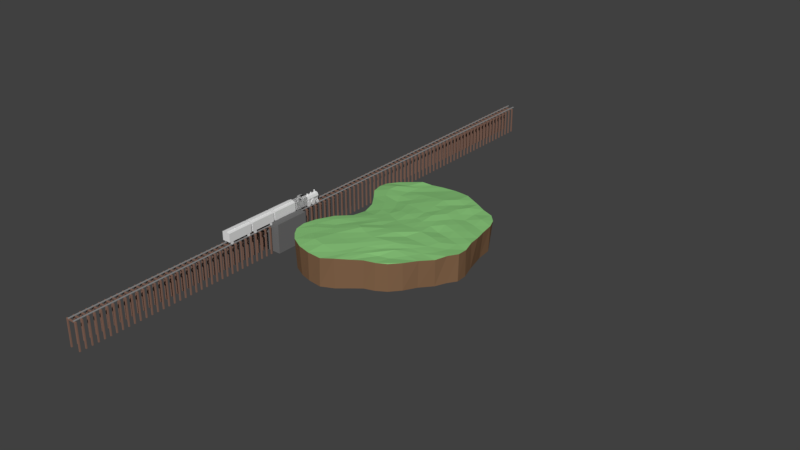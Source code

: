 # Source: Island.blend  (saved by Blender 2.79.0; exported with 4.5.12 LTS)
import bpy
from mathutils import Matrix  # noqa: F401  (used for matrix-valued properties, if any)

bpy.ops.wm.read_factory_settings(use_empty=True)
scene = bpy.context.scene
scene.name = 'Scene'

# ---- collections
col_collection_1 = bpy.data.collections.new('Collection 1'); scene.collection.children.link(col_collection_1)

# ---- materials (node trees are filled in below, after node groups)
mat_wood = bpy.data.materials.new('Wood')
mat_wood.alpha_threshold = 0.0
mat_wood.use_transparent_shadow = False
mat_wood.diffuse_color = (0.2462, 0.139, 0.1025, 1.0)
mat_wood.roughness = 0.5
mat_steel = bpy.data.materials.new('Steel')
mat_steel.alpha_threshold = 0.0
mat_steel.use_transparent_shadow = False
mat_steel.diffuse_color = (0.2957, 0.2957, 0.2957, 1.0)
mat_steel.roughness = 0.5
mat_material_001 = bpy.data.materials.new('Material.001')
mat_material_001.alpha_threshold = 0.0
mat_material_001.use_transparent_shadow = False
mat_material_001.diffuse_color = (0.1679, 0.1679, 0.1679, 1.0)
mat_material_001.roughness = 0.5
mat_grass = bpy.data.materials.new('Grass')
mat_grass.alpha_threshold = 0.0
mat_grass.use_transparent_shadow = False
mat_grass.diffuse_color = (0.254, 0.5705, 0.1995, 1.0)
mat_grass.roughness = 0.5
mat_dirt = bpy.data.materials.new('Dirt')
mat_dirt.alpha_threshold = 0.0
mat_dirt.use_transparent_shadow = False
mat_dirt.diffuse_color = (0.2203, 0.1237, 0.06654, 1.0)
mat_dirt.roughness = 0.5

# ---- material node trees

# ---- world
world_world = bpy.data.worlds.new('World'); scene.world = world_world
world_world.color = (0.05088, 0.05088, 0.05088)
world_world.use_sun_shadow = False
world_world.sun_shadow_jitter_overblur = 0.0
world_world.cycles.sampling_method = 'MANUAL'

# ---- meshes
me_cube_004 = bpy.data.meshes.new('Cube.004')
me_cube_004.from_pydata([(-1.0, -1.0, -1.0), (-1.0, -1.0, 1.0), (-1.0, 1.0, -1.0), (-1.0, 1.0, 1.0), (1.0, -1.0, -1.0), (1.0, -1.0, 1.0), (1.0, 1.0, -1.0), (1.0, 1.0, 1.0), (-1.0, -1.0, 0.917), (-1.0, 1.0, 0.917), (1.0, 1.0, 0.917), (1.0, -1.0, 0.917), (18.97, 1.0, 1.0), (18.97, -1.0, 1.0), (18.97, 1.0, 0.917), (18.97, -1.0, 0.917), (17.03, 1.0, 1.0), (17.03, 1.0, 0.917), (17.03, -1.0, 1.0), (17.03, -1.0, 0.917), (18.97, 1.0, -1.0), (18.97, -1.0, -1.0), (17.03, 1.0, -1.0), (17.03, -1.0, -1.0), (15.61, 1.0, 0.917), (13.65, 1.0, 0.917), (4.384, 1.0, 0.917), (2.419, 1.0, 0.917), (15.61, -1.0, 0.917), (13.65, -1.0, 0.917), (4.384, -1.0, 0.917), (2.419, -1.0, 0.917), (2.419, 1.0, 1.0), (4.384, 1.0, 1.0), (13.65, 1.0, 1.0), (15.61, 1.0, 1.0), (2.419, -1.0, 1.0), (4.384, -1.0, 1.0), (13.65, -1.0, 1.0), (15.61, -1.0, 1.0), (2.419, 1.0, 1.048), (4.384, 1.0, 1.048), (13.65, 1.0, 1.048), (15.61, 1.0, 1.048), (2.419, -1.0, 1.048), (4.384, -1.0, 1.048), (13.65, -1.0, 1.048), (15.61, -1.0, 1.048), (2.419, 9.035, 1.0), (4.384, 9.035, 1.0), (13.65, 9.035, 1.0), (15.61, 9.035, 1.0), (2.419, 9.035, 1.048), (4.384, 9.035, 1.048), (13.65, 9.035, 1.048), (15.61, 9.035, 1.048)], [], [(8, 1, 3, 9), (9, 3, 7, 10), (17, 16, 12, 14), (11, 5, 1, 8), (2, 6, 4, 0), (7, 3, 1, 5), (4, 11, 8, 0), (6, 10, 11, 4), (2, 9, 10, 6), (0, 8, 9, 2), (14, 12, 13, 15), (16, 18, 13, 12), (15, 19, 23, 21), (18, 19, 15, 13), (39, 28, 19, 18), (28, 24, 17, 19), (35, 39, 18, 16), (24, 35, 16, 17), (23, 22, 20, 21), (17, 14, 20, 22), (14, 15, 21, 20), (19, 17, 22, 23), (10, 7, 32, 27), (27, 32, 33, 26), (26, 33, 34, 25), (25, 34, 35, 24), (7, 5, 36, 32), (33, 32, 48, 49), (33, 37, 38, 34), (32, 36, 44, 40), (11, 10, 27, 31), (31, 27, 26, 30), (30, 26, 25, 29), (29, 25, 24, 28), (5, 11, 31, 36), (36, 31, 30, 37), (37, 30, 29, 38), (38, 29, 28, 39), (40, 44, 45, 41), (42, 46, 47, 43), (39, 35, 43, 47), (37, 33, 41, 45), (38, 39, 47, 46), (36, 37, 45, 44), (34, 38, 46, 42), (41, 33, 49, 53), (49, 48, 52, 53), (51, 50, 54, 55), (34, 42, 54, 50), (43, 35, 51, 55), (40, 41, 53, 52), (32, 40, 52, 48), (35, 34, 50, 51), (42, 43, 55, 54)])
me_cube_004.polygons.foreach_set('material_index', [0, 0, 0, 0, 0, 0, 0, 0, 0, 0, 0, 0, 0, 0, 0, 0, 0, 0, 0, 0, 0, 0, 0, 0, 0, 0, 0, 1, 0, 1, 0, 0, 0, 0, 0, 0, 0, 0, 1, 1, 1, 1, 1, 1, 1, 1, 1, 1, 1, 1, 1, 1, 1, 1])
me_cube_004.materials.append(mat_wood)
me_cube_004.materials.append(mat_steel)
me_cube_004.use_remesh_preserve_volume = False
me_cube_004.use_remesh_preserve_attributes = False
me_cube_004.use_mirror_vertex_groups = False
me_cube_004.update()
me_circle_002 = bpy.data.meshes.new('Circle.002')
me_circle_002.from_pydata([(0.0, 1.0, 0.0), (-0.7071, 0.7071, 0.0), (-1.0, -4.371e-08, 0.0), (-0.7071, -0.7071, 0.0), (8.742e-08, -1.0, 0.0), (0.7071, -0.7071, 0.0), (1.0, 1.192e-08, 0.0), (0.7071, 0.7071, 0.0)], [], [(1, 2, 3, 4, 5, 6, 7, 0)])
me_circle_002.use_remesh_preserve_volume = False
me_circle_002.use_remesh_preserve_attributes = False
me_circle_002.use_mirror_vertex_groups = False
me_circle_002.update()
me_circle_001 = bpy.data.meshes.new('Circle.001')
me_circle_001.from_pydata([(0.0, 1.0, 0.0), (-0.7071, 0.7071, 0.0), (-1.0, -4.371e-08, 0.0), (-0.7071, -0.7071, 0.0), (8.742e-08, -1.0, 0.0), (0.7071, -0.7071, 0.0), (1.0, 1.192e-08, 0.0), (0.7071, 0.7071, 0.0)], [], [(1, 2, 3, 4, 5, 6, 7, 0)])
me_circle_001.use_remesh_preserve_volume = False
me_circle_001.use_remesh_preserve_attributes = False
me_circle_001.use_mirror_vertex_groups = False
me_circle_001.update()
me_cube_003 = bpy.data.meshes.new('Cube.003')
me_cube_003.from_pydata([(-1.0, 3.0, -1.0), (-0.3333, -0.1203, 1.194), (1.0, 3.0, -1.0), (0.3333, -0.1203, 1.194), (0.3333, 3.0, -1.0), (-0.3333, 3.0, -1.0), (1.0, -0.1203, 1.0), (-1.0, -0.1203, -1.0), (1.0, 0.94, 1.0), (1.0, 0.94, -1.0), (-1.0, 0.94, 1.0), (-1.0, 0.94, -1.0), (0.3333, 0.94, 1.194), (-0.3333, 0.94, 1.194), (-0.3333, 0.94, -1.0), (0.3333, 0.94, -1.0), (-1.0, 3.0, 0.6606), (1.0, 3.0, 0.6606), (-0.3333, 3.0, 0.6606), (0.3333, 3.0, 0.6606), (1.0, 0.94, 0.6606), (-1.0, 0.94, 0.6606), (-0.5366, -0.1203, -1.0), (0.5366, -0.1203, -1.0), (1.0, -0.1203, -1.0), (-1.0, -0.1203, 1.0), (-1.0, -0.1203, 0.02966), (1.0, -0.1203, 0.02966), (-6.35e-08, -0.1203, 0.7589), (-6.35e-08, -3.9, 0.7589), (0.5366, -0.1203, 0.5366), (0.5366, -3.9, 0.5366), (0.7589, -0.1203, -5.013e-07), (0.7589, -3.9, -5.013e-07), (0.5366, -0.1203, -0.5366), (0.5366, -3.9, -0.5366), (-1.298e-07, -0.1203, -0.7589), (-1.298e-07, -3.9, -0.7589), (-0.5366, -0.1203, -0.5366), (-0.5366, -3.9, -0.5366), (-0.7589, -0.1203, -5.013e-07), (-0.7589, -3.9, -5.013e-07), (-0.5366, -0.1203, 0.5366), (-0.5366, -3.9, 0.5366), (-1.0, 3.0, -0.1697), (1.0, 3.0, -0.1697), (-0.3333, 3.0, -0.1697), (0.3333, 3.0, -0.1697), (1.0, 0.94, -0.1697), (-1.0, 0.94, -0.1697), (1.0, -0.1203, -0.4852), (-1.0, -0.1203, -0.4852), (-0.5366, -3.9, -1.0), (0.5366, -3.9, -1.0), (0.3333, 0.94, 0.6606), (-0.3333, 0.94, 0.6606), (-7.9e-08, -3.995, 0.3509), (0.2481, -3.995, 0.2481), (0.3509, -3.995, -5.236e-07), (0.2481, -3.995, -0.2481), (-1.097e-07, -3.995, -0.3509), (-0.2481, -3.995, -0.2481), (-0.3509, -3.995, -5.236e-07), (-0.2481, -3.995, 0.2481), (-0.5272, -4.199, -1.568), (0.5272, -4.199, -1.568), (-0.4192, -3.933, -0.9748), (0.4192, -3.933, -0.9748), (0.0, -4.526, -1.568), (0.0, -3.933, -0.9748), (-8.699e-09, -3.21, 0.6344), (-8.699e-09, -3.21, 1.237), (0.1937, -3.404, 0.6344), (0.1937, -3.404, 1.237), (-2.563e-08, -3.597, 0.6344), (-2.563e-08, -3.597, 1.237), (-0.1937, -3.404, 0.6344), (-0.1937, -3.404, 1.237), (-8.699e-09, -2.145, 0.6188), (-8.699e-09, -2.145, 1.003), (0.1937, -2.338, 0.6188), (0.1937, -2.338, 1.003), (-2.563e-08, -2.532, 0.6188), (-2.563e-08, -2.532, 1.003), (-0.1937, -2.338, 0.6188), (-0.1937, -2.338, 1.003), (-1.717e-08, -2.338, 1.095), (-8.699e-09, -1.04, 0.6188), (-8.699e-09, -1.04, 1.003), (0.1937, -1.234, 0.6188), (0.1937, -1.234, 1.003), (-2.563e-08, -1.427, 0.6188), (-2.563e-08, -1.427, 1.003), (-0.1937, -1.234, 0.6188), (-0.1937, -1.234, 1.003), (-1.717e-08, -1.234, 1.095), (-1.0, 3.0, -1.0), (-0.3333, -0.1203, 1.194), (1.0, 3.0, -1.0), (0.3333, -0.1203, 1.194), (0.3333, 3.0, -1.0), (-0.3333, 3.0, -1.0), (1.0, -0.1203, 1.0), (-1.0, -0.1203, -1.0), (1.0, 0.94, 1.0), (1.0, 0.94, -1.0), (-1.0, 0.94, 1.0), (-1.0, 0.94, -1.0), (0.3333, 0.94, 1.194), (-0.3333, 0.94, 1.194), (-0.3333, 0.94, -1.0), (0.3333, 0.94, -1.0), (-1.0, 3.0, 0.6606), (1.0, 3.0, 0.6606), (-0.3333, 3.0, 0.6606), (0.3333, 3.0, 0.6606), (1.0, 0.94, 0.6606), (-1.0, 0.94, 0.6606), (-0.5366, -0.1203, -1.0), (0.5366, -0.1203, -1.0), (1.0, -0.1203, -1.0), (-1.0, -0.1203, 1.0), (-1.0, -0.1203, 0.02966), (1.0, -0.1203, 0.02966), (-6.35e-08, -0.1203, 0.7589), (0.5366, -0.1203, 0.5366), (0.7589, -0.1203, -5.013e-07), (0.5366, -0.1203, -0.5366), (-1.298e-07, -0.1203, -0.7589), (-0.5366, -0.1203, -0.5366), (-0.7589, -0.1203, -5.013e-07), (-0.5366, -0.1203, 0.5366), (-1.0, 3.0, -0.1697), (1.0, 3.0, -0.1697), (-0.3333, 3.0, -0.1697), (0.3333, 3.0, -0.1697), (1.0, 0.94, -0.1697), (-1.0, 0.94, -0.1697), (1.0, -0.1203, -0.4852), (-1.0, -0.1203, -0.4852), (0.3333, 0.94, 0.6606), (-0.3333, 0.94, 0.6606)], [], [(14, 15, 23, 22), (13, 1, 3, 12), (46, 18, 19, 47), (0, 5, 14, 11), (5, 4, 15, 14), (45, 17, 20, 48), (51, 26, 21, 49), (4, 2, 9, 15), (48, 20, 27, 50), (26, 25, 10, 21), (44, 16, 18, 46), (47, 19, 17, 45), (49, 21, 16, 44), (11, 14, 22, 7), (8, 12, 3, 6), (13, 10, 25, 1), (15, 9, 24, 23), (20, 8, 6, 27), (28, 29, 31, 30), (30, 31, 33, 32), (32, 33, 35, 34), (23, 53, 52, 22), (38, 39, 41, 40), (35, 33, 58, 59), (40, 41, 43, 42), (42, 43, 29, 28), (28, 42, 40, 38, 36, 34, 32, 30), (28, 3, 1), (3, 28, 30, 6), (6, 30, 32, 27), (27, 32, 34, 50), (25, 42, 28, 1), (42, 25, 26, 40), (40, 26, 51, 38), (24, 34, 23), (11, 49, 44, 0), (4, 47, 45, 2), (0, 44, 46, 5), (9, 48, 50, 24), (7, 51, 49, 11), (2, 45, 48, 9), (5, 46, 47, 4), (38, 51, 7), (50, 34, 24), (38, 7, 22), (34, 35, 53, 23), (39, 38, 22, 52), (35, 37, 53), (37, 39, 52), (53, 37, 52), (55, 21, 10, 13), (20, 54, 12, 8), (54, 55, 13, 12), (11, 21, 55, 14), (20, 9, 15, 54), (36, 23, 34), (38, 22, 36), (36, 22, 23), (57, 56, 63, 62, 61, 60, 59, 58), (41, 39, 61, 62), (37, 35, 59, 60), (43, 41, 62, 63), (33, 31, 57, 58), (39, 37, 60, 61), (29, 43, 63, 56), (31, 29, 56, 57), (68, 65, 67, 69), (64, 68, 69, 66), (70, 71, 73, 72), (72, 73, 75, 74), (73, 71, 77, 75), (74, 75, 77, 76), (76, 77, 71, 70), (70, 72, 74, 76), (78, 79, 81, 80), (80, 81, 83, 82), (81, 86, 83), (82, 83, 85, 84), (84, 85, 79, 78), (78, 80, 82, 84), (87, 88, 90, 89), (83, 86, 85), (85, 86, 79), (86, 81, 79), (89, 90, 92, 91), (90, 95, 92), (91, 92, 94, 93), (93, 94, 88, 87), (87, 89, 91, 93), (92, 95, 94), (94, 95, 88), (95, 90, 88), (110, 118, 119, 111), (109, 108, 99, 97), (134, 135, 115, 114), (96, 107, 110, 101), (101, 110, 111, 100), (133, 136, 116, 113), (139, 137, 117, 122), (100, 111, 105, 98), (136, 138, 123, 116), (122, 117, 106, 121), (132, 134, 114, 112), (135, 133, 113, 115), (137, 132, 112, 117), (107, 103, 118, 110), (104, 102, 99, 108), (109, 97, 121, 106), (111, 119, 120, 105), (116, 123, 102, 104), (124, 125, 126, 127, 128, 129, 130, 131), (124, 97, 99), (99, 102, 125, 124), (102, 123, 126, 125), (123, 138, 127, 126), (121, 97, 124, 131), (131, 130, 122, 121), (130, 129, 139, 122), (120, 119, 127), (107, 96, 132, 137), (100, 98, 133, 135), (96, 101, 134, 132), (105, 120, 138, 136), (103, 107, 137, 139), (98, 105, 136, 133), (101, 100, 135, 134), (129, 103, 139), (138, 120, 127), (129, 118, 103), (141, 109, 106, 117), (116, 104, 108, 140), (140, 108, 109, 141), (107, 110, 141, 117), (116, 140, 111, 105), (128, 127, 119), (129, 128, 118), (128, 119, 118)])
me_cube_003.use_remesh_preserve_volume = False
me_cube_003.use_remesh_preserve_attributes = False
me_cube_003.use_mirror_vertex_groups = False
me_cube_003.update()
me_circle = bpy.data.meshes.new('Circle')
me_circle.from_pydata([(0.0, 1.0, 0.0), (-0.7071, 0.7071, 0.0), (-1.0, -4.371e-08, 0.0), (-0.7071, -0.7071, 0.0), (8.742e-08, -1.0, 0.0), (0.7071, -0.7071, 0.0), (1.0, 1.192e-08, 0.0), (0.7071, 0.7071, 0.0)], [], [(1, 2, 3, 4, 5, 6, 7, 0)])
me_circle.use_remesh_preserve_volume = False
me_circle.use_remesh_preserve_attributes = False
me_circle.use_mirror_vertex_groups = False
me_circle.update()
me_cube_002 = bpy.data.meshes.new('Cube.002')
me_cube_002.from_pydata([(-1.0, -3.0, -1.0), (-1.0, -3.0, 1.0), (-1.0, 3.0, -1.0), (-1.0, 3.0, 1.0), (1.0, -3.0, -1.0), (1.0, -3.0, 1.0), (1.0, 3.0, -1.0), (1.0, 3.0, 1.0), (0.3333, 3.0, -1.0), (-0.3333, 3.0, -1.0), (-0.3333, 3.0, 1.194), (0.3333, 3.0, 1.194), (-0.3333, -3.0, -1.0), (0.3333, -3.0, -1.0), (0.3333, -3.0, 1.194), (-0.3333, -3.0, 1.194), (-0.3333, 3.0, 1.352), (0.3333, 3.0, 1.352), (0.3333, -3.0, 1.352), (-0.3333, -3.0, 1.352)], [], [(0, 1, 3, 2), (8, 11, 7, 6), (6, 7, 5, 4), (12, 15, 1, 0), (8, 6, 4, 13), (10, 3, 1, 15), (7, 11, 14, 5), (14, 11, 17, 18), (2, 9, 12, 0), (9, 8, 13, 12), (4, 5, 14, 13), (13, 14, 15, 12), (2, 3, 10, 9), (9, 10, 11, 8), (17, 16, 19, 18), (10, 15, 19, 16), (15, 14, 18, 19), (11, 10, 16, 17)])
me_cube_002.use_remesh_preserve_volume = False
me_cube_002.use_remesh_preserve_attributes = False
me_cube_002.use_mirror_vertex_groups = False
me_cube_002.update()
me_cube_001 = bpy.data.meshes.new('Cube.001')
me_cube_001.from_pydata([(-0.8962, -1.173, -1.0), (-0.8962, -1.173, 0.9627), (-0.8962, 1.173, -1.0), (-0.8962, 1.173, 0.9627), (0.8962, -1.173, -1.0), (0.8962, -1.173, 0.9627), (0.8962, 1.173, -1.0), (0.8962, 1.173, 0.9627), (0.3898, 1.173, -1.0), (-0.3898, 1.173, -1.0), (-0.3898, 1.173, 0.9627), (0.3898, 1.173, 0.9627), (-0.3898, -1.173, -1.0), (0.3898, -1.173, -1.0), (0.3898, -1.173, 0.9627), (-0.3898, -1.173, 0.9627), (-0.8962, -1.173, 0.7169), (-0.8962, 1.173, 0.7169), (0.8962, 1.173, 0.7169), (0.8962, -1.173, 0.7169), (0.3898, -1.173, 0.7169), (-0.3898, -1.173, 0.7169), (-0.3898, 1.173, 0.7169), (0.3898, 1.173, 0.7169)], [], [(16, 1, 3, 17), (23, 11, 7, 18), (18, 7, 5, 19), (21, 15, 1, 16), (8, 6, 4, 13), (10, 3, 1, 15), (7, 11, 14, 5), (20, 14, 11, 23), (2, 9, 12, 0), (9, 8, 13, 12), (19, 5, 14, 20), (21, 22, 10, 15), (17, 3, 10, 22), (20, 23, 22, 21), (9, 22, 23, 8), (2, 17, 22, 9), (13, 20, 21, 12), (4, 19, 20, 13), (12, 21, 16, 0), (6, 18, 19, 4), (8, 23, 18, 6), (0, 16, 17, 2)])
me_cube_001.materials.append(mat_material_001)
me_cube_001.use_remesh_preserve_volume = False
me_cube_001.use_remesh_preserve_attributes = False
me_cube_001.use_mirror_vertex_groups = False
me_cube_001.update()
me_plane = bpy.data.meshes.new('Plane')
me_plane.from_pydata([(-0.6585, -0.952, 0.04782), (0.5887, -0.8081, 0.004719), (-0.7622, 0.722, -0.00941), (0.6036, 0.7247, 0.0007219), (-0.8612, 0.6148, -0.003824), (-0.9467, 0.4928, -0.01429), (-0.9345, 0.3745, -0.006477), (-0.8724, 0.2387, 0.0003338), (-0.7339, 0.1101, -0.0008209), (-0.5846, -0.03793, 0.01449), (-0.4924, -0.2157, 0.01865), (-0.457, -0.4171, 0.04874), (-0.5763, -0.5839, 0.0504), (-0.6473, -0.7952, 0.04847), (-0.6197, -1.079, 0.04395), (-0.5429, -1.162, 0.04249), (-0.4403, -1.239, 0.04384), (-0.2726, -1.301, 0.04529), (-0.1008, -1.318, 0.04534), (0.06667, -1.291, 0.03525), (0.1811, -1.192, 0.0398), (0.2862, -1.074, 0.02899), (0.3881, -0.9654, 0.02258), (0.4935, -0.8944, 0.01145), (0.6803, -0.682, 0.008944), (0.7445, -0.5169, 0.001663), (0.8351, -0.3654, -0.004833), (0.8678, -0.2275, 0.006046), (0.9151, -0.09827, 0.002288), (0.8873, 0.0324, -0.005327), (0.8274, 0.1694, 0.007468), (0.7787, 0.3158, -0.0009976), (0.7164, 0.4566, -0.008968), (0.6719, 0.6155, 0.0003619), (0.4977, 0.806, -9.116e-05), (0.3497, 0.8301, 0.005956), (0.2204, 0.8693, 0.0151), (0.1145, 0.9003, 0.0168), (-0.009881, 0.9346, 0.01977), (-0.1051, 0.9454, 0.0108), (-0.2296, 0.943, 0.003415), (-0.3942, 0.8987, 0.002735), (-0.5329, 0.848, 0.0009511), (-0.6495, 0.8075, 0.01387), (-0.5515, -0.8486, 0.05234), (-0.4841, -0.6181, 0.06007), (-0.3582, -0.4189, 0.05787), (-0.3236, -0.2201, 0.04134), (-0.3835, -0.05461, 0.02905), (-0.5127, 0.09779, 0.02065), (-0.6685, 0.2346, 0.01363), (-0.7591, 0.3693, 0.01604), (-0.7546, 0.4934, 0.02153), (-0.6897, 0.6181, 0.009126), (-0.4994, -0.9324, 0.0591), (-0.3944, -0.7144, 0.05196), (-0.2845, -0.4957, 0.05791), (-0.209, -0.2412, 0.04538), (-0.2591, -0.06139, 0.02627), (-0.3474, 0.09348, 0.00712), (-0.4702, 0.2464, -0.00369), (-0.5525, 0.3713, 0.005484), (-0.5738, 0.5138, -0.0002515), (-0.5674, 0.6695, 0.003979), (-0.4061, -1.031, 0.05648), (-0.3294, -0.7897, 0.06108), (-0.2101, -0.5481, 0.07071), (-0.1393, -0.2978, 0.0523), (-0.1669, -0.08748, 0.02738), (-0.2227, 0.08355, 0.02743), (-0.3101, 0.255, 0.01944), (-0.3689, 0.3912, 0.01128), (-0.3989, 0.5618, 0.01314), (-0.3896, 0.7403, 0.0005807), (-0.2572, -1.105, 0.07001), (-0.2184, -0.8433, 0.06612), (-0.127, -0.5722, 0.07847), (-0.06675, -0.3283, 0.04574), (-0.06737, -0.1142, 0.02974), (-0.1005, 0.0766, 0.03464), (-0.1617, 0.2676, 0.02413), (-0.2138, 0.4362, 0.02788), (-0.231, 0.6028, 0.02588), (-0.2299, 0.782, 0.01269), (-0.1078, -1.111, 0.06589), (-0.08244, -0.8727, 0.06052), (-0.01994, -0.5967, 0.0649), (0.025, -0.3545, 0.05323), (0.05071, -0.1227, 0.03182), (0.02829, 0.08996, 0.02533), (-0.01517, 0.259, 0.02483), (-0.05405, 0.4431, 0.03068), (-0.09137, 0.6219, 0.03403), (-0.0982, 0.7776, 0.02042), (0.08039, -1.082, 0.04294), (0.07441, -0.8437, 0.05768), (0.1046, -0.5939, 0.05767), (0.1551, -0.3459, 0.05099), (0.1757, -0.1055, 0.03243), (0.1385, 0.08205, 0.0314), (0.1148, 0.2592, 0.04049), (0.06938, 0.4417, 0.02895), (0.02787, 0.601, 0.01942), (0.006651, 0.766, 0.03177), (0.1898, -0.9809, 0.04044), (0.2031, -0.765, 0.04376), (0.2378, -0.5347, 0.05027), (0.2763, -0.2937, 0.02495), (0.3111, -0.09444, 0.03183), (0.2732, 0.07654, 0.02512), (0.2255, 0.2299, 0.02314), (0.1869, 0.4084, 0.03524), (0.1697, 0.5723, 0.02983), (0.1375, 0.7399, 0.01644), (0.2929, -0.8693, 0.03449), (0.326, -0.6592, 0.02787), (0.3573, -0.4644, 0.03841), (0.4311, -0.2652, 0.02031), (0.4608, -0.08906, 0.02588), (0.4169, 0.06669, 0.004661), (0.3584, 0.2266, 0.026), (0.3015, 0.3792, 0.01924), (0.2678, 0.5315, 0.01917), (0.2356, 0.7093, 0.02973), (0.4029, -0.7745, 0.01139), (0.4414, -0.5703, 0.02847), (0.5174, -0.4105, 0.01801), (0.586, -0.2431, 0.01434), (0.6068, -0.09557, 0.01677), (0.5693, 0.05946, 0.004415), (0.5252, 0.2074, 0.01673), (0.4435, 0.3599, 0.01829), (0.3954, 0.4911, 0.005229), (0.3668, 0.6605, 0.007325), (0.5058, -0.7125, 0.00283), (0.5968, -0.5399, 0.008989), (0.6604, -0.3928, 0.006685), (0.7311, -0.2479, 0.005189), (0.759, -0.1072, -0.00104), (0.7448, 0.03801, 0.002896), (0.6946, 0.1817, 0.008161), (0.62, 0.3262, 0.01301), (0.5497, 0.4818, 0.002203), (0.511, 0.6297, 0.01458), (-0.6604, -0.9531, -0.3066), (0.5923, -0.8139, -0.3232), (-0.7135, 0.6983, -0.3329), (0.5789, 0.7013, -0.3255), (-0.8161, 0.587, -0.3275), (-0.8983, 0.4804, -0.3385), (-0.8911, 0.3784, -0.3316), (-0.8422, 0.2539, -0.3259), (-0.7071, 0.1319, -0.327), (-0.5594, -0.01854, -0.3182), (-0.4642, -0.2081, -0.3286), (-0.4321, -0.4361, -0.304), (-0.5592, -0.5905, -0.3033), (-0.6392, -0.7943, -0.3059), (-0.6076, -1.078, -0.309), (-0.5333, -1.157, -0.3112), (-0.4257, -1.229, -0.3087), (-0.2648, -1.284, -0.3077), (-0.1175, -1.303, -0.3071), (0.04678, -1.286, -0.3163), (0.1865, -1.192, -0.3148), (0.2876, -1.071, -0.3167), (0.385, -0.9723, -0.3132), (0.495, -0.9083, -0.3171), (0.6812, -0.6839, -0.319), (0.7314, -0.5168, -0.3261), (0.8198, -0.3544, -0.3323), (0.8667, -0.2304, -0.3219), (0.9149, -0.1073, -0.3256), (0.8804, 0.0358, -0.3332), (0.8151, 0.1764, -0.3202), (0.7572, 0.2964, -0.3277), (0.6895, 0.4406, -0.3355), (0.6481, 0.6193, -0.3267), (0.4888, 0.7881, -0.3275), (0.3214, 0.8118, -0.3203), (0.2121, 0.8536, -0.3124), (0.1028, 0.8862, -0.3107), (-0.002203, 0.9174, -0.3077), (-0.08044, 0.9268, -0.3157), (-0.2124, 0.9297, -0.3239), (-0.3861, 0.8942, -0.3251), (-0.543, 0.8499, -0.3269), (-0.6576, 0.8068, -0.314), (-0.5474, -0.8479, -0.311), (-0.4773, -0.62, -0.302), (-0.3455, -0.4286, -0.3039), (-0.3082, -0.2223, -0.3132), (-0.3789, -0.05218, -0.3104), (-0.5143, 0.08604, -0.3073), (-0.6641, 0.2399, -0.3143), (-0.7454, 0.3727, -0.3116), (-0.7397, 0.4826, -0.3059), (-0.6835, 0.6064, -0.3186), (-0.4902, -0.932, -0.3052), (-0.3819, -0.7167, -0.3122), (-0.2652, -0.5012, -0.3059), (-0.1935, -0.251, -0.3065), (-0.2448, -0.06132, -0.3133), (-0.3344, 0.08869, -0.3221), (-0.4674, 0.2383, -0.3316), (-0.5572, 0.3731, -0.3225), (-0.5814, 0.5106, -0.3281), (-0.5784, 0.6686, -0.3238), (-0.3926, -1.028, -0.3076), (-0.3082, -0.7931, -0.3026), (-0.1854, -0.5563, -0.2926), (-0.1272, -0.3105, -0.2985), (-0.148, -0.08248, -0.3104), (-0.1929, 0.09315, -0.3009), (-0.2796, 0.2627, -0.307), (-0.3451, 0.3972, -0.3158), (-0.3773, 0.5549, -0.3141), (-0.3755, 0.7297, -0.3269), (-0.25, -1.098, -0.2942), (-0.2147, -0.8409, -0.2982), (-0.1309, -0.5728, -0.2859), (-0.06575, -0.3372, -0.3048), (-0.06101, -0.1114, -0.3046), (-0.09415, 0.07986, -0.2936), (-0.1529, 0.2667, -0.3037), (-0.1963, 0.441, -0.2996), (-0.2078, 0.5916, -0.3011), (-0.2093, 0.7639, -0.3141), (-0.1251, -1.103, -0.2979), (-0.101, -0.8667, -0.3033), (-0.03481, -0.5917, -0.2991), (0.022, -0.3553, -0.298), (0.05615, -0.1219, -0.3002), (0.03595, 0.09315, -0.3026), (-0.005851, 0.26, -0.303), (-0.05307, 0.4431, -0.2973), (-0.08869, 0.6132, -0.2938), (-0.08085, 0.7609, -0.3067), (0.06665, -1.077, -0.3211), (0.05688, -0.8352, -0.3061), (0.08884, -0.5878, -0.3063), (0.1389, -0.3399, -0.2992), (0.1698, -0.1013, -0.2987), (0.1382, 0.08458, -0.2966), (0.1153, 0.2617, -0.2875), (0.07314, 0.4345, -0.2989), (0.02087, 0.5943, -0.3084), (0.002687, 0.7566, -0.2961), (0.1857, -0.9743, -0.3183), (0.1944, -0.7599, -0.3148), (0.2215, -0.5286, -0.3083), (0.2659, -0.2847, -0.3171), (0.2958, -0.09352, -0.2967), (0.2533, 0.07237, -0.3023), (0.2029, 0.2321, -0.3041), (0.168, 0.4011, -0.2921), (0.1675, 0.5654, -0.2981), (0.1356, 0.7318, -0.3115), (0.2927, -0.8698, -0.313), (0.3182, -0.6504, -0.3184), (0.3595, -0.4663, -0.3094), (0.4263, -0.2549, -0.3117), (0.4471, -0.09818, -0.3017), (0.3999, 0.06162, -0.3228), (0.3436, 0.2331, -0.3016), (0.2784, 0.3685, -0.3078), (0.2344, 0.5245, -0.307), (0.2174, 0.7004, -0.2976), (0.396, -0.7732, -0.3236), (0.4317, -0.5608, -0.3074), (0.5056, -0.4089, -0.3155), (0.5686, -0.2357, -0.3131), (0.5875, -0.1037, -0.3106), (0.5581, 0.05774, -0.3234), (0.5152, 0.2194, -0.3109), (0.4293, 0.3414, -0.3089), (0.3793, 0.4828, -0.3223), (0.3447, 0.6568, -0.3199), (0.4954, -0.7048, -0.3256), (0.5833, -0.5367, -0.3189), (0.643, -0.3878, -0.3208), (0.7162, -0.2434, -0.3224), (0.748, -0.1152, -0.3287), (0.7335, 0.04167, -0.3249), (0.6827, 0.1867, -0.3196), (0.6012, 0.3085, -0.314), (0.535, 0.4744, -0.3254), (0.5015, 0.6287, -0.3133)], [], [(143, 33, 3, 34), (4, 53, 43, 2), (53, 63, 42, 43), (63, 73, 41, 42), (73, 83, 40, 41), (83, 93, 39, 40), (93, 103, 38, 39), (103, 113, 37, 38), (113, 123, 36, 37), (123, 133, 35, 36), (133, 143, 34, 35), (0, 14, 44, 13), (13, 44, 45, 12), (12, 45, 46, 11), (11, 46, 47, 10), (10, 47, 48, 9), (9, 48, 49, 8), (8, 49, 50, 7), (7, 50, 51, 6), (6, 51, 52, 5), (5, 52, 53, 4), (14, 15, 54, 44), (44, 54, 55, 45), (45, 55, 56, 46), (46, 56, 57, 47), (47, 57, 58, 48), (48, 58, 59, 49), (49, 59, 60, 50), (50, 60, 61, 51), (51, 61, 62, 52), (52, 62, 63, 53), (15, 16, 64, 54), (54, 64, 65, 55), (55, 65, 66, 56), (56, 66, 67, 57), (57, 67, 68, 58), (58, 68, 69, 59), (59, 69, 70, 60), (60, 70, 71, 61), (61, 71, 72, 62), (62, 72, 73, 63), (16, 17, 74, 64), (64, 74, 75, 65), (65, 75, 76, 66), (66, 76, 77, 67), (67, 77, 78, 68), (68, 78, 79, 69), (69, 79, 80, 70), (70, 80, 81, 71), (71, 81, 82, 72), (72, 82, 83, 73), (17, 18, 84, 74), (74, 84, 85, 75), (75, 85, 86, 76), (76, 86, 87, 77), (77, 87, 88, 78), (78, 88, 89, 79), (79, 89, 90, 80), (80, 90, 91, 81), (81, 91, 92, 82), (82, 92, 93, 83), (18, 19, 94, 84), (84, 94, 95, 85), (85, 95, 96, 86), (86, 96, 97, 87), (87, 97, 98, 88), (88, 98, 99, 89), (89, 99, 100, 90), (90, 100, 101, 91), (91, 101, 102, 92), (92, 102, 103, 93), (19, 20, 104, 94), (94, 104, 105, 95), (95, 105, 106, 96), (96, 106, 107, 97), (97, 107, 108, 98), (98, 108, 109, 99), (99, 109, 110, 100), (100, 110, 111, 101), (101, 111, 112, 102), (102, 112, 113, 103), (20, 21, 114, 104), (104, 114, 115, 105), (105, 115, 116, 106), (106, 116, 117, 107), (107, 117, 118, 108), (108, 118, 119, 109), (109, 119, 120, 110), (110, 120, 121, 111), (111, 121, 122, 112), (112, 122, 123, 113), (21, 22, 124, 114), (114, 124, 125, 115), (115, 125, 126, 116), (116, 126, 127, 117), (117, 127, 128, 118), (118, 128, 129, 119), (119, 129, 130, 120), (120, 130, 131, 121), (121, 131, 132, 122), (122, 132, 133, 123), (22, 23, 134, 124), (124, 134, 135, 125), (125, 135, 136, 126), (126, 136, 137, 127), (127, 137, 138, 128), (128, 138, 139, 129), (129, 139, 140, 130), (130, 140, 141, 131), (131, 141, 142, 132), (132, 142, 143, 133), (23, 1, 24, 134), (134, 24, 25, 135), (135, 25, 26, 136), (136, 26, 27, 137), (137, 27, 28, 138), (138, 28, 29, 139), (139, 29, 30, 140), (140, 30, 31, 141), (141, 31, 32, 142), (142, 32, 33, 143), (287, 178, 147, 177), (148, 146, 187, 197), (197, 187, 186, 207), (207, 186, 185, 217), (217, 185, 184, 227), (227, 184, 183, 237), (237, 183, 182, 247), (247, 182, 181, 257), (257, 181, 180, 267), (267, 180, 179, 277), (277, 179, 178, 287), (144, 157, 188, 158), (157, 156, 189, 188), (156, 155, 190, 189), (155, 154, 191, 190), (154, 153, 192, 191), (153, 152, 193, 192), (152, 151, 194, 193), (151, 150, 195, 194), (150, 149, 196, 195), (149, 148, 197, 196), (158, 188, 198, 159), (188, 189, 199, 198), (189, 190, 200, 199), (190, 191, 201, 200), (191, 192, 202, 201), (192, 193, 203, 202), (193, 194, 204, 203), (194, 195, 205, 204), (195, 196, 206, 205), (196, 197, 207, 206), (159, 198, 208, 160), (198, 199, 209, 208), (199, 200, 210, 209), (200, 201, 211, 210), (201, 202, 212, 211), (202, 203, 213, 212), (203, 204, 214, 213), (204, 205, 215, 214), (205, 206, 216, 215), (206, 207, 217, 216), (160, 208, 218, 161), (208, 209, 219, 218), (209, 210, 220, 219), (210, 211, 221, 220), (211, 212, 222, 221), (212, 213, 223, 222), (213, 214, 224, 223), (214, 215, 225, 224), (215, 216, 226, 225), (216, 217, 227, 226), (161, 218, 228, 162), (218, 219, 229, 228), (219, 220, 230, 229), (220, 221, 231, 230), (221, 222, 232, 231), (222, 223, 233, 232), (223, 224, 234, 233), (224, 225, 235, 234), (225, 226, 236, 235), (226, 227, 237, 236), (162, 228, 238, 163), (228, 229, 239, 238), (229, 230, 240, 239), (230, 231, 241, 240), (231, 232, 242, 241), (232, 233, 243, 242), (233, 234, 244, 243), (234, 235, 245, 244), (235, 236, 246, 245), (236, 237, 247, 246), (163, 238, 248, 164), (238, 239, 249, 248), (239, 240, 250, 249), (240, 241, 251, 250), (241, 242, 252, 251), (242, 243, 253, 252), (243, 244, 254, 253), (244, 245, 255, 254), (245, 246, 256, 255), (246, 247, 257, 256), (164, 248, 258, 165), (248, 249, 259, 258), (249, 250, 260, 259), (250, 251, 261, 260), (251, 252, 262, 261), (252, 253, 263, 262), (253, 254, 264, 263), (254, 255, 265, 264), (255, 256, 266, 265), (256, 257, 267, 266), (165, 258, 268, 166), (258, 259, 269, 268), (259, 260, 270, 269), (260, 261, 271, 270), (261, 262, 272, 271), (262, 263, 273, 272), (263, 264, 274, 273), (264, 265, 275, 274), (265, 266, 276, 275), (266, 267, 277, 276), (166, 268, 278, 167), (268, 269, 279, 278), (269, 270, 280, 279), (270, 271, 281, 280), (271, 272, 282, 281), (272, 273, 283, 282), (273, 274, 284, 283), (274, 275, 285, 284), (275, 276, 286, 285), (276, 277, 287, 286), (167, 278, 168, 145), (278, 279, 169, 168), (279, 280, 170, 169), (280, 281, 171, 170), (281, 282, 172, 171), (282, 283, 173, 172), (283, 284, 174, 173), (284, 285, 175, 174), (285, 286, 176, 175), (286, 287, 177, 176), (0, 13, 157, 144), (1, 23, 167, 145), (3, 33, 177, 147), (2, 43, 187, 146), (4, 2, 146, 148), (5, 4, 148, 149), (6, 5, 149, 150), (7, 6, 150, 151), (8, 7, 151, 152), (9, 8, 152, 153), (10, 9, 153, 154), (11, 10, 154, 155), (12, 11, 155, 156), (13, 12, 156, 157), (14, 0, 144, 158), (15, 14, 158, 159), (16, 15, 159, 160), (17, 16, 160, 161), (18, 17, 161, 162), (19, 18, 162, 163), (20, 19, 163, 164), (21, 20, 164, 165), (22, 21, 165, 166), (23, 22, 166, 167), (24, 1, 145, 168), (25, 24, 168, 169), (26, 25, 169, 170), (27, 26, 170, 171), (28, 27, 171, 172), (29, 28, 172, 173), (30, 29, 173, 174), (31, 30, 174, 175), (32, 31, 175, 176), (33, 32, 176, 177), (34, 3, 147, 178), (35, 34, 178, 179), (36, 35, 179, 180), (37, 36, 180, 181), (38, 37, 181, 182), (39, 38, 182, 183), (40, 39, 183, 184), (41, 40, 184, 185), (42, 41, 185, 186), (43, 42, 186, 187)])
me_plane.polygons.foreach_set('material_index', [0, 0, 0, 0, 0, 0, 0, 0, 0, 0, 0, 0, 0, 0, 0, 0, 0, 0, 0, 0, 0, 0, 0, 0, 0, 0, 0, 0, 0, 0, 0, 0, 0, 0, 0, 0, 0, 0, 0, 0, 0, 0, 0, 0, 0, 0, 0, 0, 0, 0, 0, 0, 0, 0, 0, 0, 0, 0, 0, 0, 0, 0, 0, 0, 0, 0, 0, 0, 0, 0, 0, 0, 0, 0, 0, 0, 0, 0, 0, 0, 0, 0, 0, 0, 0, 0, 0, 0, 0, 0, 0, 0, 0, 0, 0, 0, 0, 0, 0, 0, 0, 0, 0, 0, 0, 0, 0, 0, 0, 0, 0, 0, 0, 0, 0, 0, 0, 0, 0, 0, 0, 1, 1, 1, 1, 1, 1, 1, 1, 1, 1, 1, 1, 1, 1, 1, 1, 1, 1, 1, 1, 1, 1, 1, 1, 1, 1, 1, 1, 1, 1, 1, 1, 1, 1, 1, 1, 1, 1, 1, 1, 1, 1, 1, 1, 1, 1, 1, 1, 1, 1, 1, 1, 1, 1, 1, 1, 1, 1, 1, 1, 1, 1, 1, 1, 1, 1, 1, 1, 1, 1, 1, 1, 1, 1, 1, 1, 1, 1, 1, 1, 1, 1, 1, 1, 1, 1, 1, 1, 1, 1, 1, 1, 1, 1, 1, 1, 1, 1, 1, 1, 1, 1, 1, 1, 1, 1, 1, 1, 1, 1, 1, 1, 1, 1, 1, 1, 1, 1, 1, 1, 1, 1, 1, 1, 1, 1, 1, 1, 1, 1, 1, 1, 1, 1, 1, 1, 1, 1, 1, 1, 1, 1, 1, 1, 1, 1, 1, 1, 1, 1, 1, 1, 1, 1, 1, 1, 1, 1, 1, 1, 1, 1, 1, 1, 1])
me_plane.materials.append(mat_grass)
me_plane.materials.append(mat_dirt)
me_plane.use_remesh_preserve_volume = False
me_plane.use_remesh_preserve_attributes = False
me_plane.use_mirror_vertex_groups = False
me_plane.update()

# ---- objects
ob_tracks = bpy.data.objects.new('Tracks', me_cube_004)
ob_train_frontwheels = bpy.data.objects.new('Train_FrontWheels', me_circle_002)
ob_train_largewheels = bpy.data.objects.new('Train_LargeWheels', me_circle_001)
ob_train_engine = bpy.data.objects.new('Train_Engine', me_cube_003)
ob_train_wheels = bpy.data.objects.new('Train_Wheels', me_circle)
ob_train_carts = bpy.data.objects.new('Train_Carts', me_cube_002)
ob_station = bpy.data.objects.new('Station', me_cube_001)
ob_island = bpy.data.objects.new('Island', me_plane)

# ---- transforms, parenting, visibility, modifiers, constraints
ob_tracks.location = (-2.317, -7.248, -0.3451)
ob_tracks.scale = (0.0146, 0.0146, 0.3325)
ob_tracks.lineart.crease_threshold = 0.0
_m = ob_tracks.modifiers.new('Array', 'ARRAY')
_m.count = 100
_m.use_constant_offset = True
_m.constant_offset_displace = (0.0, 10.0, 0.0)
_m.use_relative_offset = False
_m.relative_offset_displace = (1.0, 1.0, 0.0)
ob_train_frontwheels.location = (-2.278, -0.5646, 0.03301)
ob_train_frontwheels.rotation_euler = (-3.142, 1.571, 0.0)
ob_train_frontwheels.scale = (0.03902, 0.03902, 0.03902)
ob_train_frontwheels.lineart.crease_threshold = 0.0
_m = ob_train_frontwheels.modifiers.new('Solidify', 'SOLIDIFY')
_m.thickness = 0.5
_m.nonmanifold_thickness_mode = 'FIXED'
_m.nonmanifold_merge_threshold = 0.0003
_m = ob_train_frontwheels.modifiers.new('Array.002', 'ARRAY')
_m.use_constant_offset = True
_m.constant_offset_displace = (0.0, 0.0, -4.15)
_m.use_relative_offset = False
ob_train_largewheels.location = (-2.28, -0.8515, 0.07199)
ob_train_largewheels.rotation_euler = (-3.142, 1.571, 0.0)
ob_train_largewheels.scale = (0.07209, 0.07209, 0.07209)
ob_train_largewheels.lineart.crease_threshold = 0.0
_m = ob_train_largewheels.modifiers.new('Solidify', 'SOLIDIFY')
_m.thickness = 0.3
_m.nonmanifold_thickness_mode = 'FIXED'
_m.nonmanifold_merge_threshold = 0.0003
_m = ob_train_largewheels.modifiers.new('Array', 'ARRAY')
_m.constant_offset_displace = (0.0, 0.0, 0.0)
_m.relative_offset_displace = (0.0, -1.0, 0.0)
_m = ob_train_largewheels.modifiers.new('Array.001', 'ARRAY')
_m.use_constant_offset = True
_m.constant_offset_displace = (0.0, 0.0, -2.26)
_m.use_relative_offset = False
ob_train_engine.location = (-2.188, -0.9403, 0.1688)
ob_train_engine.rotation_euler = (0.0, -0.0, 3.142)
ob_train_engine.scale = (0.1057, 0.1057, 0.1057)
ob_train_engine.lineart.crease_threshold = 0.0
ob_train_wheels.location = (-2.291, -1.379, 0.03301)
ob_train_wheels.rotation_euler = (-3.142, 1.571, 0.0)
ob_train_wheels.scale = (0.03902, 0.03902, 0.03902)
ob_train_wheels.lineart.crease_threshold = 0.0
_m = ob_train_wheels.modifiers.new('Solidify', 'SOLIDIFY')
_m.thickness = 0.5
_m.nonmanifold_thickness_mode = 'FIXED'
_m.nonmanifold_merge_threshold = 0.0003
_m = ob_train_wheels.modifiers.new('Array', 'ARRAY')
_m.use_constant_offset = True
_m.constant_offset_displace = (0.0, 12.37, 0.0)
_m.relative_offset_displace = (0.0, 0.0, 0.0)
_m = ob_train_wheels.modifiers.new('Array.001', 'ARRAY')
_m.count = 3
_m.use_constant_offset = True
_m.constant_offset_displace = (0.0, 17.4, 0.0)
_m.use_relative_offset = False
_m = ob_train_wheels.modifiers.new('Array.002', 'ARRAY')
_m.use_constant_offset = True
_m.constant_offset_displace = (0.0, 0.0, -4.76)
_m.use_relative_offset = False
ob_train_carts.location = (-2.188, -1.621, 0.1688)
ob_train_carts.rotation_euler = (0.0, -0.0, 3.142)
ob_train_carts.scale = (0.1057, 0.1057, 0.1057)
ob_train_carts.lineart.crease_threshold = 0.0
_m = ob_train_carts.modifiers.new('Array', 'ARRAY')
_m.count = 3
_m.constant_offset_displace = (0.0, 0.0, 0.0)
_m.relative_offset_displace = (0.0, 1.07, 0.0)
ob_station.location = (-2.186, -1.65, -0.2673)
ob_station.scale = (0.3644, 0.3644, 0.3644)
ob_station.lineart.crease_threshold = 0.0
ob_island.location = (0.1368, 0.0, 0.0)
ob_island.rotation_euler = (0.0, -0.0, -0.1579)
ob_island.scale = (2.0, 2.0, 2.0)
ob_island.lineart.crease_threshold = 0.0

# ---- collection membership
col_collection_1.objects.link(ob_tracks)
col_collection_1.objects.link(ob_train_frontwheels)
col_collection_1.objects.link(ob_train_largewheels)
col_collection_1.objects.link(ob_train_engine)
col_collection_1.objects.link(ob_train_wheels)
col_collection_1.objects.link(ob_train_carts)
col_collection_1.objects.link(ob_station)
col_collection_1.objects.link(ob_island)

# ---- scene / render settings (as saved in the file)
scene.frame_start = 1; scene.frame_end = 250; scene.frame_set(2)
scene.render.engine = 'BLENDER_EEVEE_NEXT'
scene.render.resolution_percentage = 50
scene.render.dither_intensity = 0.0
scene.cycles.use_denoising = False
scene.cycles.samples = 128
scene.cycles.sampling_pattern = 'TABULATED_SOBOL'
scene.cycles.use_adaptive_sampling = False
scene.cycles.use_light_tree = False
scene.cycles.blur_glossy = 0.0
scene.cycles.sample_clamp_indirect = 0.0
scene.view_settings.view_transform = 'Standard'
bpy.context.view_layer.update()

# ---- added for rendering (the .blend has no active camera and no usable light): camera, sun
cam_auto = bpy.data.cameras.new('AutoCamera')
cam_auto.lens = 50.0
cam_auto.sensor_width = 36.0
cam_auto.clip_end = 1000.0
ob_auto_camera = bpy.data.objects.new('AutoCamera', cam_auto)
scene.collection.objects.link(ob_auto_camera)
ob_auto_camera.location = (14.0986, -17.0449, 11.2045)
ob_auto_camera.rotation_euler = (1.09748, -7.21219e-08, 0.694738)
scene.camera = ob_auto_camera
light_auto_sun = bpy.data.lights.new('AutoSun', 'SUN')
light_auto_sun.energy = 3.0
light_auto_sun.angle = 0.0523599
ob_auto_sun = bpy.data.objects.new('AutoSun', light_auto_sun)
scene.collection.objects.link(ob_auto_sun)
ob_auto_sun.rotation_euler = (0.872665, 0.174533, 0.523599)
bpy.context.view_layer.update()
